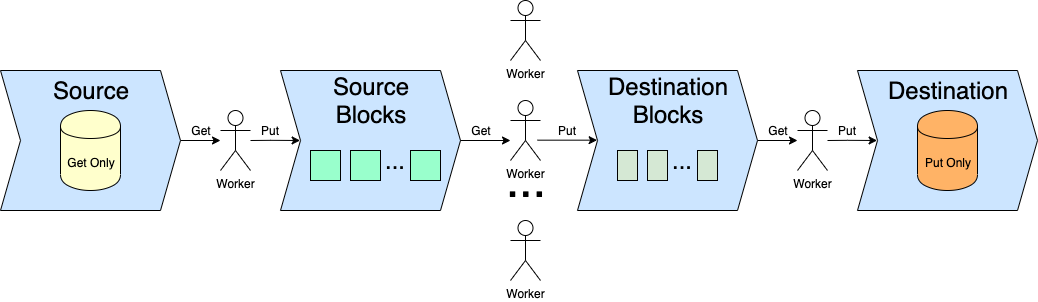

The diagram above was exported from draw.io. Its source (the exported page's mxGraphModel, read from the mxfile embedded in the PNG):
<mxGraphModel dx="988" dy="591" grid="1" gridSize="10" guides="1" tooltips="1" connect="1" arrows="1" fold="1" page="1" pageScale="1" pageWidth="1169" pageHeight="827" math="0" shadow="0">
  <root>
    <mxCell id="WIyWlLk6GJQsqaUBKTNV-0" />
    <mxCell id="WIyWlLk6GJQsqaUBKTNV-1" parent="WIyWlLk6GJQsqaUBKTNV-0" />
    <mxCell id="VJwnMi941lOpGsfpm9Ss-16" style="edgeStyle=orthogonalEdgeStyle;rounded=0;orthogonalLoop=1;jettySize=auto;html=1;" edge="1" parent="WIyWlLk6GJQsqaUBKTNV-1" source="VJwnMi941lOpGsfpm9Ss-0">
      <mxGeometry relative="1" as="geometry">
        <mxPoint x="270" y="220" as="targetPoint" />
      </mxGeometry>
    </mxCell>
    <mxCell id="VJwnMi941lOpGsfpm9Ss-0" value="" style="shape=step;perimeter=stepPerimeter;whiteSpace=wrap;html=1;fixedSize=1;fillColor=#CCE5FF;" vertex="1" parent="WIyWlLk6GJQsqaUBKTNV-1">
      <mxGeometry x="50" y="150" width="180" height="140" as="geometry" />
    </mxCell>
    <mxCell id="VJwnMi941lOpGsfpm9Ss-1" value="Get Only" style="shape=cylinder;whiteSpace=wrap;html=1;boundedLbl=1;backgroundOutline=1;fillColor=#FFFFCC;" vertex="1" parent="WIyWlLk6GJQsqaUBKTNV-1">
      <mxGeometry x="110" y="190" width="60" height="80" as="geometry" />
    </mxCell>
    <mxCell id="VJwnMi941lOpGsfpm9Ss-2" value="&lt;font style=&quot;font-size: 24px&quot;&gt;Source&lt;/font&gt;" style="text;html=1;strokeColor=none;fillColor=none;align=center;verticalAlign=middle;whiteSpace=wrap;rounded=0;" vertex="1" parent="WIyWlLk6GJQsqaUBKTNV-1">
      <mxGeometry x="120" y="160" width="40" height="20" as="geometry" />
    </mxCell>
    <mxCell id="VJwnMi941lOpGsfpm9Ss-6" value="Worker&lt;br&gt;" style="shape=umlActor;verticalLabelPosition=bottom;labelBackgroundColor=#ffffff;verticalAlign=top;html=1;outlineConnect=0;" vertex="1" parent="WIyWlLk6GJQsqaUBKTNV-1">
      <mxGeometry x="270" y="190" width="30" height="60" as="geometry" />
    </mxCell>
    <mxCell id="VJwnMi941lOpGsfpm9Ss-17" value="Get" style="text;html=1;strokeColor=none;fillColor=none;align=center;verticalAlign=middle;whiteSpace=wrap;rounded=0;" vertex="1" parent="WIyWlLk6GJQsqaUBKTNV-1">
      <mxGeometry x="230" y="200" width="40" height="20" as="geometry" />
    </mxCell>
    <mxCell id="VJwnMi941lOpGsfpm9Ss-23" style="edgeStyle=orthogonalEdgeStyle;rounded=0;orthogonalLoop=1;jettySize=auto;html=1;entryX=0.109;entryY=0.5;entryDx=0;entryDy=0;entryPerimeter=0;" edge="1" parent="WIyWlLk6GJQsqaUBKTNV-1" target="VJwnMi941lOpGsfpm9Ss-26">
      <mxGeometry relative="1" as="geometry">
        <mxPoint x="300" y="220" as="sourcePoint" />
        <mxPoint x="345" y="220" as="targetPoint" />
      </mxGeometry>
    </mxCell>
    <mxCell id="VJwnMi941lOpGsfpm9Ss-24" value="Put" style="text;html=1;strokeColor=none;fillColor=none;align=center;verticalAlign=middle;whiteSpace=wrap;rounded=0;" vertex="1" parent="WIyWlLk6GJQsqaUBKTNV-1">
      <mxGeometry x="299" y="200" width="40" height="20" as="geometry" />
    </mxCell>
    <mxCell id="VJwnMi941lOpGsfpm9Ss-26" value="" style="shape=step;perimeter=stepPerimeter;whiteSpace=wrap;html=1;fixedSize=1;fillColor=#CCE5FF;" vertex="1" parent="WIyWlLk6GJQsqaUBKTNV-1">
      <mxGeometry x="330" y="150" width="180" height="140" as="geometry" />
    </mxCell>
    <mxCell id="VJwnMi941lOpGsfpm9Ss-28" value="Worker&lt;br&gt;" style="shape=umlActor;verticalLabelPosition=bottom;labelBackgroundColor=#ffffff;verticalAlign=top;html=1;outlineConnect=0;" vertex="1" parent="WIyWlLk6GJQsqaUBKTNV-1">
      <mxGeometry x="560" y="80" width="30" height="60" as="geometry" />
    </mxCell>
    <mxCell id="VJwnMi941lOpGsfpm9Ss-29" value="Worker&lt;br&gt;" style="shape=umlActor;verticalLabelPosition=bottom;labelBackgroundColor=#ffffff;verticalAlign=top;html=1;outlineConnect=0;" vertex="1" parent="WIyWlLk6GJQsqaUBKTNV-1">
      <mxGeometry x="560" y="180" width="30" height="60" as="geometry" />
    </mxCell>
    <mxCell id="VJwnMi941lOpGsfpm9Ss-30" value="&lt;font style=&quot;font-size: 48px&quot;&gt;...&lt;/font&gt;" style="text;html=1;strokeColor=none;fillColor=none;align=center;verticalAlign=middle;whiteSpace=wrap;rounded=0;" vertex="1" parent="WIyWlLk6GJQsqaUBKTNV-1">
      <mxGeometry x="530" y="250" width="90" height="20" as="geometry" />
    </mxCell>
    <mxCell id="VJwnMi941lOpGsfpm9Ss-32" value="Worker&lt;br&gt;" style="shape=umlActor;verticalLabelPosition=bottom;labelBackgroundColor=#ffffff;verticalAlign=top;html=1;outlineConnect=0;" vertex="1" parent="WIyWlLk6GJQsqaUBKTNV-1">
      <mxGeometry x="560" y="300" width="30" height="60" as="geometry" />
    </mxCell>
    <mxCell id="VJwnMi941lOpGsfpm9Ss-42" style="edgeStyle=orthogonalEdgeStyle;rounded=0;orthogonalLoop=1;jettySize=auto;html=1;" edge="1" source="VJwnMi941lOpGsfpm9Ss-43" parent="WIyWlLk6GJQsqaUBKTNV-1">
      <mxGeometry relative="1" as="geometry">
        <mxPoint x="847" y="220" as="targetPoint" />
      </mxGeometry>
    </mxCell>
    <mxCell id="VJwnMi941lOpGsfpm9Ss-43" value="" style="shape=step;perimeter=stepPerimeter;whiteSpace=wrap;html=1;fixedSize=1;fillColor=#CCE5FF;" vertex="1" parent="WIyWlLk6GJQsqaUBKTNV-1">
      <mxGeometry x="627" y="150" width="180" height="140" as="geometry" />
    </mxCell>
    <mxCell id="VJwnMi941lOpGsfpm9Ss-46" value="Worker&lt;br&gt;" style="shape=umlActor;verticalLabelPosition=bottom;labelBackgroundColor=#ffffff;verticalAlign=top;html=1;outlineConnect=0;" vertex="1" parent="WIyWlLk6GJQsqaUBKTNV-1">
      <mxGeometry x="847" y="190" width="30" height="60" as="geometry" />
    </mxCell>
    <mxCell id="VJwnMi941lOpGsfpm9Ss-47" value="Get" style="text;html=1;strokeColor=none;fillColor=none;align=center;verticalAlign=middle;whiteSpace=wrap;rounded=0;" vertex="1" parent="WIyWlLk6GJQsqaUBKTNV-1">
      <mxGeometry x="807" y="200" width="40" height="20" as="geometry" />
    </mxCell>
    <mxCell id="VJwnMi941lOpGsfpm9Ss-48" style="edgeStyle=orthogonalEdgeStyle;rounded=0;orthogonalLoop=1;jettySize=auto;html=1;entryX=0.109;entryY=0.5;entryDx=0;entryDy=0;entryPerimeter=0;" edge="1" target="VJwnMi941lOpGsfpm9Ss-50" parent="WIyWlLk6GJQsqaUBKTNV-1">
      <mxGeometry relative="1" as="geometry">
        <mxPoint x="877" y="220" as="sourcePoint" />
        <mxPoint x="922" y="220" as="targetPoint" />
      </mxGeometry>
    </mxCell>
    <mxCell id="VJwnMi941lOpGsfpm9Ss-49" value="Put" style="text;html=1;strokeColor=none;fillColor=none;align=center;verticalAlign=middle;whiteSpace=wrap;rounded=0;" vertex="1" parent="WIyWlLk6GJQsqaUBKTNV-1">
      <mxGeometry x="876" y="200" width="40" height="20" as="geometry" />
    </mxCell>
    <mxCell id="VJwnMi941lOpGsfpm9Ss-50" value="" style="shape=step;perimeter=stepPerimeter;whiteSpace=wrap;html=1;fixedSize=1;fillColor=#CCE5FF;" vertex="1" parent="WIyWlLk6GJQsqaUBKTNV-1">
      <mxGeometry x="907" y="150" width="180" height="140" as="geometry" />
    </mxCell>
    <mxCell id="VJwnMi941lOpGsfpm9Ss-53" value="Put Only" style="shape=cylinder;whiteSpace=wrap;html=1;boundedLbl=1;backgroundOutline=1;fillColor=#FFB366;" vertex="1" parent="WIyWlLk6GJQsqaUBKTNV-1">
      <mxGeometry x="967" y="190" width="60" height="80" as="geometry" />
    </mxCell>
    <mxCell id="VJwnMi941lOpGsfpm9Ss-54" value="&lt;font style=&quot;font-size: 24px&quot;&gt;Destination&lt;/font&gt;" style="text;html=1;strokeColor=none;fillColor=none;align=center;verticalAlign=middle;whiteSpace=wrap;rounded=0;" vertex="1" parent="WIyWlLk6GJQsqaUBKTNV-1">
      <mxGeometry x="977" y="160" width="40" height="20" as="geometry" />
    </mxCell>
    <mxCell id="VJwnMi941lOpGsfpm9Ss-55" value="Get" style="text;html=1;strokeColor=none;fillColor=none;align=center;verticalAlign=middle;whiteSpace=wrap;rounded=0;" vertex="1" parent="WIyWlLk6GJQsqaUBKTNV-1">
      <mxGeometry x="510" y="200" width="40" height="20" as="geometry" />
    </mxCell>
    <mxCell id="VJwnMi941lOpGsfpm9Ss-56" style="edgeStyle=orthogonalEdgeStyle;rounded=0;orthogonalLoop=1;jettySize=auto;html=1;" edge="1" parent="WIyWlLk6GJQsqaUBKTNV-1">
      <mxGeometry relative="1" as="geometry">
        <mxPoint x="510" y="220" as="sourcePoint" />
        <mxPoint x="560" y="220" as="targetPoint" />
      </mxGeometry>
    </mxCell>
    <mxCell id="VJwnMi941lOpGsfpm9Ss-57" value="Put" style="text;html=1;strokeColor=none;fillColor=none;align=center;verticalAlign=middle;whiteSpace=wrap;rounded=0;" vertex="1" parent="WIyWlLk6GJQsqaUBKTNV-1">
      <mxGeometry x="596" y="199.67" width="40" height="20" as="geometry" />
    </mxCell>
    <mxCell id="VJwnMi941lOpGsfpm9Ss-58" style="edgeStyle=orthogonalEdgeStyle;rounded=0;orthogonalLoop=1;jettySize=auto;html=1;entryX=0.109;entryY=0.5;entryDx=0;entryDy=0;entryPerimeter=0;" edge="1" parent="WIyWlLk6GJQsqaUBKTNV-1">
      <mxGeometry relative="1" as="geometry">
        <mxPoint x="587" y="219.67" as="sourcePoint" />
        <mxPoint x="646.62" y="219.67" as="targetPoint" />
      </mxGeometry>
    </mxCell>
    <mxCell id="VJwnMi941lOpGsfpm9Ss-60" value="&lt;font style=&quot;font-size: 24px&quot;&gt;Source Blocks&lt;/font&gt;" style="text;html=1;strokeColor=none;fillColor=none;align=center;verticalAlign=middle;whiteSpace=wrap;rounded=0;" vertex="1" parent="WIyWlLk6GJQsqaUBKTNV-1">
      <mxGeometry x="400" y="170" width="40" height="20" as="geometry" />
    </mxCell>
    <mxCell id="VJwnMi941lOpGsfpm9Ss-61" value="&lt;font style=&quot;font-size: 24px&quot;&gt;Destination Blocks&lt;br&gt;&lt;/font&gt;" style="text;html=1;strokeColor=none;fillColor=none;align=center;verticalAlign=middle;whiteSpace=wrap;rounded=0;" vertex="1" parent="WIyWlLk6GJQsqaUBKTNV-1">
      <mxGeometry x="697" y="170" width="40" height="20" as="geometry" />
    </mxCell>
    <mxCell id="VJwnMi941lOpGsfpm9Ss-63" value="" style="rounded=0;whiteSpace=wrap;html=1;fillColor=#D5E8D4;" vertex="1" parent="WIyWlLk6GJQsqaUBKTNV-1">
      <mxGeometry x="667" y="230" width="20" height="30" as="geometry" />
    </mxCell>
    <mxCell id="VJwnMi941lOpGsfpm9Ss-66" value="" style="rounded=0;whiteSpace=wrap;html=1;fillColor=#D5E8D4;" vertex="1" parent="WIyWlLk6GJQsqaUBKTNV-1">
      <mxGeometry x="697" y="230" width="20" height="30" as="geometry" />
    </mxCell>
    <mxCell id="VJwnMi941lOpGsfpm9Ss-67" value="" style="rounded=0;whiteSpace=wrap;html=1;fillColor=#D5E8D4;" vertex="1" parent="WIyWlLk6GJQsqaUBKTNV-1">
      <mxGeometry x="747" y="230" width="20" height="30" as="geometry" />
    </mxCell>
    <mxCell id="VJwnMi941lOpGsfpm9Ss-68" value="&lt;font style=&quot;font-size: 24px&quot;&gt;...&lt;/font&gt;" style="text;html=1;strokeColor=none;fillColor=none;align=center;verticalAlign=middle;whiteSpace=wrap;rounded=0;" vertex="1" parent="WIyWlLk6GJQsqaUBKTNV-1">
      <mxGeometry x="711" y="230" width="40" height="20" as="geometry" />
    </mxCell>
    <mxCell id="VJwnMi941lOpGsfpm9Ss-73" value="" style="rounded=0;whiteSpace=wrap;html=1;fillColor=#99FFCC;" vertex="1" parent="WIyWlLk6GJQsqaUBKTNV-1">
      <mxGeometry x="360" y="230" width="30" height="30" as="geometry" />
    </mxCell>
    <mxCell id="VJwnMi941lOpGsfpm9Ss-74" value="" style="rounded=0;whiteSpace=wrap;html=1;fillColor=#99FFCC;" vertex="1" parent="WIyWlLk6GJQsqaUBKTNV-1">
      <mxGeometry x="400" y="230" width="30" height="30" as="geometry" />
    </mxCell>
    <mxCell id="VJwnMi941lOpGsfpm9Ss-75" value="" style="rounded=0;whiteSpace=wrap;html=1;fillColor=#99FFCC;" vertex="1" parent="WIyWlLk6GJQsqaUBKTNV-1">
      <mxGeometry x="460" y="230" width="30" height="30" as="geometry" />
    </mxCell>
    <mxCell id="VJwnMi941lOpGsfpm9Ss-76" value="&lt;font style=&quot;font-size: 24px&quot;&gt;...&lt;/font&gt;" style="text;html=1;strokeColor=none;fillColor=none;align=center;verticalAlign=middle;whiteSpace=wrap;rounded=0;" vertex="1" parent="WIyWlLk6GJQsqaUBKTNV-1">
      <mxGeometry x="424" y="230" width="40" height="20" as="geometry" />
    </mxCell>
  </root>
</mxGraphModel>